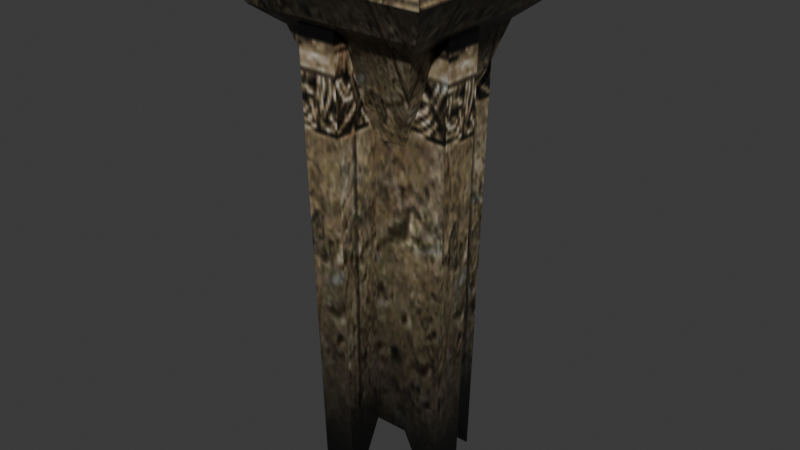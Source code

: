 # Source: reimported.blend  (saved by Blender 5.2.45; exported with 4.5.12 LTS)
import bpy
from mathutils import Matrix  # noqa: F401  (used for matrix-valued properties, if any)

bpy.ops.wm.read_factory_settings(use_empty=True)
scene = bpy.context.scene
scene.name = 'Object06'

# ---- collections
col_collection = bpy.data.collections.new('Collection'); scene.collection.children.link(col_collection)

# ---- images (referenced by path relative to the original .blend; pixels are not part of the script)
import os
ASSET_DIR = os.environ.get("B2B_ASSET_DIR", "")  # directory of the original .blend (textures are referenced by path, not embedded)
HERE = os.path.dirname(os.path.abspath(__file__))  # packed textures are extracted next to this script under _unpacked/

def load_image(name, relpath, width, height, colorspace="sRGB"):
    """Load a texture the original file referenced (path relative to the .blend, or extracted next to this script)."""
    p = next((c for c in (os.path.join(HERE, relpath), os.path.join(ASSET_DIR, relpath)) if relpath and os.path.exists(c)), "")
    if p:
        img = bpy.data.images.load(p, check_existing=True)
        img.name = name
    else:  # same state as the original file: an image datablock whose file is absent (Cycles renders it pink)
        img = bpy.data.images.new(name, width, height)
        img.source = "FILE"
        img.filepath = "//" + (relpath or name)
    img.colorspace_settings.name = colorspace
    return img
img_deep_wall04_jpg = load_image('deep_wall04.jpg', '_unpacked/deep_wall04.ad4b1182.jpg', 128, 128, 'sRGB')

# ---- materials (node trees are filled in below, after node groups)
mat_deep_wall04_jpg = bpy.data.materials.new('deep_wall04.jpg')
mat_deep_wall04_jpg.diffuse_color = (0.5813, 0.8371, 0.9981, 1.0)

# ---- material node trees
mat_deep_wall04_jpg.use_nodes = True; mat_deep_wall04_jpg.node_tree.nodes.clear()
_N = mat_deep_wall04_jpg.node_tree.nodes; _L = mat_deep_wall04_jpg.node_tree.links
n0 = _N.new('ShaderNodeBsdfPrincipled'); n0.name = 'Principled BSDF'; n0.location = (-200, 100)
n0.inputs[10].default_value = 0.005
n1 = _N.new('ShaderNodeOutputMaterial'); n1.name = 'Material Output'; n1.location = (200, 100)
n2 = _N.new('ShaderNodeTexImage'); n2.name = 'Image Texture'; n2.location = (-600, 100)
n2.image = img_deep_wall04_jpg
_L.new(n0.outputs[0], n1.inputs[0])
_L.new(n2.outputs[0], n0.inputs[0])
n1.is_active_output = True

# ---- world
world_world = bpy.data.worlds.new('World'); scene.world = world_world
world_world.use_nodes = True; world_world.node_tree.nodes.clear()
_N = world_world.node_tree.nodes; _L = world_world.node_tree.links
n0 = _N.new('ShaderNodeOutputWorld'); n0.name = 'World Output'; n0.location = (200, 100)
n1 = _N.new('ShaderNodeBackground'); n1.name = 'Background'; n1.location = (-200, 100)
n1.inputs[0].default_value = (0.05088, 0.05088, 0.05088, 1.0)
_L.new(n1.outputs[0], n0.inputs[0])
n0.is_active_output = True
world_world.color = (0.05088, 0.05088, 0.05088)
world_world.sun_shadow_jitter_overblur = 0.0

# ---- meshes
me_object06 = bpy.data.meshes.new('Object06')
me_object06.from_pydata([(-49.98, 49.99, -0.002996), (50.02, 49.99, -0.002996), (58.79, 59.0, -17.05), (-58.82, 59.0, -17.05), (17.95, 28.91, -70.0), (0.022, 18.16, -96.88), (-17.93, 28.91, -70.0), (31.38, 36.7, -45.0), (-31.38, 36.7, -45.0), (44.66, 48.82, -35.0), (31.38, 36.7, -45.0), (-31.38, 36.7, -45.0), (-44.68, 48.82, -35.0), (44.66, 48.82, -35.0), (-44.68, 48.82, -35.0), (-18.14, 18.16, -96.88), (-28.84, 28.91, -70.0), (-36.6, 36.7, -45.0), (-36.6, 36.7, -45.0), (-48.68, 48.82, -35.0), (-48.68, 48.82, -35.0), (18.18, 18.16, -96.88), (28.86, 28.91, -70.0), (36.6, 36.7, -45.0), (48.67, 48.82, -35.0), (36.6, 36.7, -45.0), (48.67, 48.82, -35.0), (0.022, 18.16, -258.5), (-18.14, 18.16, -258.5), (-0.7088, 46.38, -18.4), (20.9, 46.38, -18.4), (18.18, 38.36, -300.2), (0.022, 38.36, -300.2), (50.02, -49.99, -0.003004), (58.79, -59.2, -17.05), (58.79, -59.02, -17.05), (28.86, -18.06, -70.0), (18.18, 9e-06, -96.88), (28.86, 17.99, -70.0), (36.57, -31.57, -45.0), (36.57, 31.46, -45.0), (48.66, -44.97, -35.0), (36.57, -31.57, -45.0), (48.66, 44.81, -35.0), (48.66, -44.97, -35.0), (48.66, 44.81, -35.0), (28.87, -28.92, -70.0), (18.18, -18.16, -96.88), (28.87, -28.98, -70.0), (36.6, -36.71, -45.0), (36.62, -36.83, -45.0), (48.67, -48.83, -35.0), (48.67, -48.97, -35.0), (48.67, -48.97, -35.0), (36.62, -36.83, -45.0), (18.18, 2.3e-05, -258.5), (18.18, 18.16, -258.5), (44.7, 0.7329, -18.4), (44.7, -20.88, -18.4), (38.18, -18.16, -300.2), (38.18, 2.6e-05, -300.2), (-49.98, -49.99, -0.003004), (-58.82, -59.02, -17.05), (-17.93, -28.92, -70.0), (0.022, -18.16, -96.88), (17.95, -28.92, -70.0), (-31.38, -36.71, -45.0), (31.38, -36.71, -45.0), (-44.68, -48.83, -35.0), (-31.38, -36.71, -45.0), (44.66, -48.83, -35.0), (31.38, -36.71, -45.0), (-18.14, -18.16, -96.88), (-28.84, -28.92, -70.0), (-36.6, -36.71, -45.0), (-48.68, -48.83, -35.0), (-36.6, -36.71, -45.0), (-48.68, -48.83, -35.0), (0.022, -18.16, -258.5), (18.18, -18.16, -258.5), (-0.7088, -44.91, -18.4), (-22.32, -44.91, -18.4), (-18.14, -38.36, -300.2), (0.022, -38.36, -300.2), (-28.84, 18.0, -70.0), (-18.14, 9e-06, -96.88), (-28.84, -18.0, -70.0), (-36.58, 31.47, -45.0), (-36.58, -31.48, -45.0), (-48.67, 44.81, -35.0), (-36.58, 31.47, -45.0), (-48.67, -44.83, -35.0), (-48.67, 44.81, -35.0), (-48.67, -44.83, -35.0), (-36.58, -31.48, -45.0), (-18.14, 2.3e-05, -258.5), (-18.14, -18.16, -258.5), (-46.12, 0.7329, -18.4), (-46.12, 22.34, -18.4), (-38.14, 18.16, -300.2), (-38.14, 2.6e-05, -300.2)], [], [(0, 1, 2), (2, 3, 0), (4, 5, 6), (7, 4, 6), (7, 6, 8), (9, 10, 11), (9, 11, 12), (3, 2, 13), (3, 13, 14), (5, 15, 16), (5, 16, 6), (16, 17, 8), (16, 8, 6), (18, 19, 12), (18, 12, 11), (20, 3, 14), (21, 5, 4), (21, 4, 22), (4, 7, 23), (4, 23, 22), (10, 9, 24), (10, 24, 25), (13, 2, 26), (15, 5, 27), (27, 28, 15), (29, 30, 31), (31, 32, 29), (1, 33, 34), (34, 2, 1), (35, 34, 33), (36, 37, 38), (39, 36, 38), (39, 38, 40), (41, 42, 40), (41, 40, 43), (2, 34, 44), (2, 44, 45), (37, 21, 22), (37, 22, 38), (22, 23, 40), (22, 40, 38), (25, 24, 43), (25, 43, 40), (26, 2, 45), (46, 47, 48), (49, 46, 48), (49, 48, 50), (51, 49, 50), (51, 50, 52), (34, 35, 51), (34, 51, 53), (47, 37, 36), (47, 36, 48), (36, 39, 50), (36, 50, 48), (39, 41, 53), (39, 53, 54), (44, 34, 53), (21, 37, 55), (55, 56, 21), (57, 58, 59), (59, 60, 57), (33, 61, 62), (62, 35, 33), (63, 64, 65), (66, 63, 65), (66, 65, 67), (68, 69, 67), (68, 67, 70), (35, 62, 68), (35, 68, 70), (64, 47, 46), (64, 46, 65), (46, 49, 67), (46, 67, 65), (49, 51, 70), (49, 70, 71), (51, 35, 70), (72, 64, 63), (72, 63, 73), (63, 66, 74), (63, 74, 73), (66, 68, 75), (66, 75, 76), (68, 62, 77), (47, 64, 78), (78, 79, 47), (80, 81, 82), (82, 83, 80), (61, 0, 3), (3, 62, 61), (84, 85, 86), (87, 84, 86), (87, 86, 88), (89, 90, 88), (89, 88, 91), (62, 3, 92), (62, 92, 91), (85, 72, 73), (85, 73, 86), (73, 74, 88), (73, 88, 86), (74, 77, 93), (74, 93, 94), (77, 62, 91), (15, 85, 84), (15, 84, 16), (84, 87, 17), (84, 17, 16), (90, 89, 19), (90, 19, 18), (92, 3, 20), (72, 85, 95), (95, 96, 72), (97, 98, 99), (99, 100, 97), (27, 5, 29), (29, 32, 27), (15, 28, 99), (99, 98, 15), (21, 56, 31), (31, 30, 21), (55, 37, 57), (57, 60, 55), (47, 79, 59), (59, 58, 47), (78, 64, 80), (80, 83, 78), (72, 96, 82), (82, 81, 72), (95, 85, 97), (97, 100, 95)])
me_object06.polygons.foreach_set('use_smooth', [True] * 132)
_k = set([(0, 3), (1, 2), (2, 3), (2, 26), (2, 34), (3, 20), (3, 62), (4, 5), (4, 6), (4, 22), (4, 23), (5, 15), (5, 27), (6, 16), (10, 24), (12, 18), (15, 16), (15, 99), (16, 17), (16, 84), (17, 84), (18, 19), (19, 90), (21, 22), (21, 31), (21, 37), (22, 23), (22, 38), (24, 25), (25, 43), (27, 29), (29, 32), (30, 31), (33, 34), (33, 35), (34, 35), (34, 51), (34, 53), (35, 51), (35, 62), (36, 37), (36, 38), (36, 48), (36, 50), (37, 55), (46, 47), (46, 48), (46, 49), (46, 65), (47, 48), (47, 59), (47, 64), (47, 79), (48, 49), (48, 50), (49, 50), (49, 51), (49, 70), (50, 51), (51, 70), (55, 57), (57, 60), (58, 59), (61, 62), (62, 68), (62, 77), (63, 64), (63, 65), (63, 73), (63, 74), (64, 78), (68, 70), (72, 73), (72, 82), (72, 85), (72, 96), (73, 74), (73, 86), (78, 80), (80, 83), (81, 82), (84, 85), (84, 86), (85, 95), (95, 97), (97, 100), (98, 99)])
me_object06.attributes.new('sharp_edge', 'BOOLEAN', 'EDGE').data.foreach_set('value', [ (min(e.vertices), max(e.vertices)) in _k for e in me_object06.edges])
_uv = me_object06.uv_layers.new(name='Float2')
_uv.uv.foreach_set('vector', [0.0864, 0.9256, 0.9259, 0.9256, 0.9995, 0.9994, 0.9995, 0.9994, 0.0005, 0.9994, 0.0864, 0.9256, 0.3278, 0.5759, 0.4939, 0.7323, 0.6642, 0.5759, 0.1732, 0.4304, 0.3278, 0.5759, 0.6642, 0.5759, 0.1732, 0.4304, 0.6642, 0.5759, 0.8225, 0.4304, 0.1114, 0.3722, 0.1732, 0.4304, 0.8225, 0.4304, 0.1114, 0.3722, 0.8225, 0.4304, 0.8858, 0.3722, 0.9995, 0.2677, 0.0005, 0.2677, 0.1114, 0.3722, 0.9995, 0.2677, 0.1114, 0.3722, 0.8858, 0.3722, 0.4939, 0.7323, 0.6463, 0.7323, 0.7652, 0.5759, 0.4939, 0.7323, 0.7652, 0.5759, 0.6642, 0.5759, 0.7652, 0.5759, 0.8758, 0.4304, 0.8225, 0.4304, 0.7652, 0.5759, 0.8225, 0.4304, 0.6642, 0.5759, 0.8758, 0.4304, 0.9201, 0.3722, 0.8858, 0.3722, 0.8758, 0.4304, 0.8858, 0.3722, 0.8225, 0.4304, 0.9201, 0.3722, 0.9995, 0.2677, 0.8858, 0.3722, 0.3414, 0.7323, 0.4939, 0.7323, 0.3278, 0.5759, 0.3414, 0.7323, 0.3278, 0.5759, 0.2266, 0.5759, 0.3278, 0.5759, 0.1732, 0.4304, 0.1198, 0.4304, 0.3278, 0.5759, 0.1198, 0.4304, 0.2266, 0.5759, 0.1732, 0.4304, 0.1114, 0.3722, 0.07714, 0.3722, 0.1732, 0.4304, 0.07714, 0.3722, 0.1198, 0.4304, 0.1114, 0.3722, 0.0005, 0.2677, 0.07714, 0.3722, 0.3932, 0.7982, 0.5045, 0.7982, 0.5045, 0.1663, 0.5045, 0.1663, 0.3932, 0.1663, 0.3932, 0.7982, 0.5, 1.105, 0.6324, 1.105, 0.6158, 0.0131, 0.6158, 0.0131, 0.5045, 0.0131, 0.5, 1.105, 0.9102, 0.9295, 0.0791, 0.9295, 0.0047, 1.004, 0.0047, 1.004, 0.9953, 1.004, 0.9102, 0.9295, 0.002, 1.114, 0.0005, 1.114, 0.0755, 1.181, 0.6718, 0.5748, 0.5054, 0.7291, 0.3354, 0.5748, 0.8265, 0.4313, 0.6718, 0.5748, 0.3354, 0.5748, 0.8265, 0.4313, 0.3354, 0.5748, 0.1773, 0.4313, 0.8884, 0.3739, 0.8265, 0.4313, 0.1773, 0.4313, 0.8884, 0.3739, 0.1773, 0.4313, 0.114, 0.3739, 0.0005, 0.2709, 0.9995, 0.2709, 0.8884, 0.3739, 0.0005, 0.2709, 0.8884, 0.3739, 0.114, 0.3739, 0.5054, 0.7291, 0.3531, 0.7291, 0.2344, 0.5748, 0.5054, 0.7291, 0.2344, 0.5748, 0.3354, 0.5748, 0.2344, 0.5748, 0.1239, 0.4313, 0.1773, 0.4313, 0.2344, 0.5748, 0.1773, 0.4313, 0.3354, 0.5748, 0.1239, 0.4313, 0.07977, 0.3739, 0.114, 0.3739, 0.1239, 0.4313, 0.114, 0.3739, 0.1773, 0.4313, 0.07977, 0.3739, 0.0005, 0.2709, 0.114, 0.3739, 0.7722, 0.5748, 0.6576, 0.7291, 0.7727, 0.5748, 0.8788, 0.4313, 0.7722, 0.5748, 0.7727, 0.5748, 0.8788, 0.4313, 0.7727, 0.5748, 0.8798, 0.4313, 0.9215, 0.3739, 0.8788, 0.4313, 0.8798, 0.4313, 0.9215, 0.3739, 0.8798, 0.4313, 0.9226, 0.3739, 0.9995, 0.2709, 0.998, 0.2709, 0.9215, 0.3739, 0.9995, 0.2709, 0.9215, 0.3739, 0.9226, 0.3739, 0.6576, 0.7291, 0.5054, 0.7291, 0.6718, 0.5748, 0.6576, 0.7291, 0.6718, 0.5748, 0.7727, 0.5748, 0.6718, 0.5748, 0.8265, 0.4313, 0.8798, 0.4313, 0.6718, 0.5748, 0.8798, 0.4313, 0.7727, 0.5748, 0.8265, 0.4313, 0.8884, 0.3739, 0.9226, 0.3739, 0.8265, 0.4313, 0.9226, 0.3739, 0.8798, 0.4313, 0.8884, 0.3739, 0.9995, 0.2709, 0.9226, 0.3739, 0.6469, 0.799, 0.4946, 0.799, 0.4946, 0.1612, 0.4946, 0.1612, 0.6469, 0.1612, 0.6469, 0.799, 0.5008, 1.109, 0.3196, 1.109, 0.3424, 0.0066, 0.3424, 0.0066, 0.4946, 0.0066, 0.5008, 1.109, 0.9259, 0.9259, 0.0864, 0.9259, 0.0005, 0.9995, 0.0005, 0.9995, 0.9995, 0.9995, 0.9259, 0.9259, 0.6642, 0.5759, 0.4939, 0.7323, 0.3278, 0.5759, 0.8225, 0.4304, 0.6642, 0.5759, 0.3278, 0.5759, 0.8225, 0.4304, 0.3278, 0.5759, 0.1732, 0.4304, 0.8858, 0.3722, 0.8225, 0.4304, 0.1732, 0.4304, 0.8858, 0.3722, 0.1732, 0.4304, 0.1114, 0.3722, 0.0005, 0.2677, 0.9995, 0.2677, 0.8858, 0.3722, 0.0005, 0.2677, 0.8858, 0.3722, 0.1114, 0.3722, 0.4939, 0.7323, 0.3414, 0.7323, 0.2266, 0.5759, 0.4939, 0.7323, 0.2266, 0.5759, 0.3278, 0.5759, 0.2266, 0.5759, 0.1198, 0.4304, 0.1732, 0.4304, 0.2266, 0.5759, 0.1732, 0.4304, 0.3278, 0.5759, 0.1198, 0.4304, 0.07714, 0.3722, 0.1114, 0.3722, 0.1198, 0.4304, 0.1114, 0.3722, 0.1732, 0.4304, 0.07714, 0.3722, 0.0005, 0.2677, 0.1114, 0.3722, 0.6463, 0.7323, 0.4939, 0.7323, 0.6642, 0.5759, 0.6463, 0.7323, 0.6642, 0.5759, 0.7652, 0.5759, 0.6642, 0.5759, 0.8225, 0.4304, 0.8758, 0.4304, 0.6642, 0.5759, 0.8758, 0.4304, 0.7652, 0.5759, 0.8225, 0.4304, 0.8858, 0.3722, 0.9201, 0.3722, 0.8225, 0.4304, 0.9201, 0.3722, 0.8758, 0.4304, 0.8858, 0.3722, 0.9995, 0.2677, 0.9201, 0.3722, 0.6158, 0.7982, 0.5045, 0.7982, 0.5045, 0.1663, 0.5045, 0.1663, 0.6158, 0.1663, 0.6158, 0.7982, 0.5, 1.105, 0.3676, 1.105, 0.3932, 0.0131, 0.3932, 0.0131, 0.5045, 0.0131, 0.5, 1.105, 0.0791, 0.9258, 0.9102, 0.9258, 0.9953, 1.003, 0.9953, 1.003, 0.0063, 1.003, 0.0791, 0.9258, 0.3354, 0.5748, 0.5054, 0.7291, 0.6713, 0.5748, 0.1773, 0.4313, 0.3354, 0.5748, 0.6713, 0.5748, 0.1773, 0.4313, 0.6713, 0.5748, 0.8255, 0.4313, 0.114, 0.3739, 0.1773, 0.4313, 0.8255, 0.4313, 0.114, 0.3739, 0.8255, 0.4313, 0.8873, 0.3739, 0.998, 0.2709, 0.0005, 0.2709, 0.114, 0.3739, 0.998, 0.2709, 0.114, 0.3739, 0.8873, 0.3739, 0.5054, 0.7291, 0.6576, 0.7291, 0.7722, 0.5748, 0.5054, 0.7291, 0.7722, 0.5748, 0.6713, 0.5748, 0.7722, 0.5748, 0.8788, 0.4313, 0.8255, 0.4313, 0.7722, 0.5748, 0.8255, 0.4313, 0.6713, 0.5748, 0.8788, 0.4313, 0.9215, 0.3739, 0.8873, 0.3739, 0.8788, 0.4313, 0.8873, 0.3739, 0.8255, 0.4313, 0.9215, 0.3739, 0.998, 0.2709, 0.8873, 0.3739, 0.3531, 0.7291, 0.5054, 0.7291, 0.3354, 0.5748, 0.3531, 0.7291, 0.3354, 0.5748, 0.2344, 0.5748, 0.3354, 0.5748, 0.1773, 0.4313, 0.1239, 0.4313, 0.3354, 0.5748, 0.1239, 0.4313, 0.2344, 0.5748, 0.1773, 0.4313, 0.114, 0.3739, 0.07977, 0.3739, 0.1773, 0.4313, 0.07977, 0.3739, 0.1239, 0.4313, 0.114, 0.3739, 0.0005, 0.2709, 0.07977, 0.3739, 0.3424, 0.799, 0.4946, 0.799, 0.4946, 0.1612, 0.4946, 0.1612, 0.3424, 0.1612, 0.3424, 0.799, 0.5008, 1.109, 0.6819, 1.109, 0.6469, 0.0066, 0.6469, 0.0066, 0.4946, 0.0066, 0.5008, 1.109, 0.6469, 0.1612, 0.6469, 0.799, 0.8834, 1.109, 0.8834, 1.109, 0.8162, -0.0031, 0.6469, 0.1612, 0.3932, 0.7982, 0.3932, 0.1663, 0.2706, 0.0035, 0.2706, 0.0035, 0.2217, 1.105, 0.3932, 0.7982, 0.6469, 0.799, 0.6469, 0.1612, 0.8162, -0.0031, 0.8162, -0.0031, 0.8834, 1.109, 0.6469, 0.799, 0.6158, 0.1663, 0.6158, 0.7982, 0.7783, 1.105, 0.7783, 1.105, 0.7383, 0.0035, 0.6158, 0.1663, 0.6158, 0.7982, 0.6158, 0.1663, 0.7383, 0.0035, 0.7383, 0.0035, 0.7783, 1.105, 0.6158, 0.7982, 0.3424, 0.1612, 0.3424, 0.799, 0.1181, 1.109, 0.1181, 1.109, 0.1731, -0.0031, 0.3424, 0.1612, 0.3424, 0.799, 0.3424, 0.1612, 0.1731, -0.0031, 0.1731, -0.0031, 0.1181, 1.109, 0.3424, 0.799, 0.3932, 0.1663, 0.3932, 0.7982, 0.2217, 1.105, 0.2217, 1.105, 0.2706, 0.0035, 0.3932, 0.1663])
me_object06.materials.append(mat_deep_wall04_jpg)
me_object06.update()
me_object06.normals_split_custom_set([tuple(v) for v in zip(*[iter([2.362e-08, 0.8862, 0.4633, 1.122e-07, 0.8862, 0.4633, -4.257e-08, 0.8862, 0.4633, -4.257e-08, 0.8862, 0.4633, 1.029e-07, 0.8862, 0.4633, 2.362e-08, 0.8862, 0.4633, 0.0, 0.9285, -0.3714, 0.0, 0.9285, -0.3714, 0.0, 0.9285, -0.3714, 0.0, 0.9547, -0.2975, 0.0, 0.9547, -0.2975, 0.0, 0.9547, -0.2975, 0.0, 0.9547, -0.2975, 0.0, 0.9547, -0.2975, 0.0, 0.9547, -0.2975, 0.0, 0.6366, -0.7712, 0.0, 0.6366, -0.7712, 0.0, 0.6366, -0.7712, 0.0, 0.6366, -0.7712, 0.0, 0.6366, -0.7712, 0.0, 0.6366, -0.7712, 0.0, 0.8698, -0.4934, 0.0, 0.8698, -0.4934, 0.0, 0.8698, -0.4934, 0.0, 0.8698, -0.4934, 0.0, 0.8698, -0.4934, 0.0, 0.8698, -0.4934, 0.0, 0.9285, -0.3714, 0.0, 0.9285, -0.3714, 0.0, 0.9285, -0.3714, 0.0, 0.9285, -0.3714, 0.0, 0.9285, -0.3714, 0.0, 0.9285, -0.3714, 0.0, 0.9547, -0.2975, 0.0, 0.9547, -0.2975, 0.0, 0.9547, -0.2975, 0.0, 0.9547, -0.2975, 0.0, 0.9547, -0.2975, 0.0, 0.9547, -0.2975, 0.0, 0.6366, -0.7712, 0.0, 0.6366, -0.7712, 0.0, 0.6366, -0.7712, 0.0, 0.6366, -0.7712, 0.0, 0.6366, -0.7712, 0.0, 0.6366, -0.7712, 0.0, 0.8698, -0.4934, 0.0, 0.8698, -0.4934, 0.0, 0.8698, -0.4934, 0.0, 0.9285, -0.3714, 0.0, 0.9285, -0.3714, 0.0, 0.9285, -0.3714, 0.0, 0.9285, -0.3714, 0.0, 0.9285, -0.3714, 0.0, 0.9285, -0.3714, 0.0, 0.9547, -0.2975, 0.0, 0.9547, -0.2975, 0.0, 0.9547, -0.2975, 0.0, 0.9547, -0.2975, 0.0, 0.9547, -0.2975, 0.0, 0.9547, -0.2975, 0.0, 0.6366, -0.7712, 0.0, 0.6366, -0.7712, 0.0, 0.6366, -0.7712, 0.0, 0.6366, -0.7712, 0.0, 0.6366, -0.7712, 0.0, 0.6366, -0.7712, 0.0, 0.8698, -0.4934, 0.0, 0.8698, -0.4934, 0.0, 0.8698, -0.4934, -4.501e-09, 1.0, 6.593e-08, 0.0, 1.0, 6.238e-08, 0.0, 1.0, 1.01e-07, 0.0, 1.0, 1.01e-07, -4.839e-08, 1.0, 8.6e-08, -4.501e-09, 1.0, 6.593e-08, 0.0, 0.9996, -0.02846, 0.0, 0.9996, -0.02846, 0.0, 0.9996, -0.02846, 0.0, 0.9996, -0.02846, 0.0, 0.9996, -0.02846, 0.0, 0.9996, -0.02846, 0.8893, -4.37e-08, 0.4574, 0.8893, 6.367e-08, 0.4574, 0.8893, 4.549e-08, 0.4574, 0.8893, 4.549e-08, 0.4574, 0.8893, -5.387e-08, 0.4574, 0.8893, -4.37e-08, 0.4574, -0.8893, 0.0, -0.4574, -0.8893, 0.0, -0.4574, -0.8893, 0.0, -0.4574, 0.9294, 1.171e-07, -0.3691, 0.9295, -0.0003425, -0.3689, 0.9294, -2.703e-06, -0.3691, 0.9556, 0.0007509, -0.2946, 0.9565, 0.006603, -0.2917, 0.9555, -0.0002167, -0.2948, 0.9556, 0.0007509, -0.2946, 0.9555, -0.0002167, -0.2948, 0.9556, -0.0003419, -0.2948, 0.6375, 1.047e-07, -0.7705, 0.6375, 1.235e-07, -0.7705, 0.639, -0.002379, -0.7692, 0.6375, 1.047e-07, -0.7705, 0.639, -0.002379, -0.7692, 0.6391, -0.002531, -0.7691, 0.8711, -0.000652, -0.4911, 0.8712, 0.001096, -0.4909, 0.871, 0.0004461, -0.4913, 0.8711, -0.000652, -0.4911, 0.871, 0.0004461, -0.4913, 0.8711, -0.0006316, -0.4911, 0.9295, -0.0003425, -0.3689, 0.9293, 0.0, -0.3693, 0.9295, -0.000391, -0.3689, 0.9295, -0.0003425, -0.3689, 0.9295, -0.000391, -0.3689, 0.9294, -2.703e-06, -0.3691, 0.9557, -0.003726, -0.2944, 0.9557, -0.004813, -0.2943, 0.9556, -0.0003419, -0.2948, 0.9557, -0.003726, -0.2944, 0.9556, -0.0003419, -0.2948, 0.9555, -0.0002167, -0.2948, 0.6385, -0.0005645, -0.7696, 0.6385, -0.0005645, -0.7696, 0.6385, -0.0005645, -0.7696, 0.6396, -0.003221, -0.7687, 0.6391, -0.002531, -0.7691, 0.639, -0.002379, -0.7692, 0.8711, -0.0007695, -0.4911, 0.8711, -0.000652, -0.4911, 0.8711, -0.0006316, -0.4911, -0.9373, -0.08771, 0.3374, -0.9373, -0.08771, 0.3374, -0.9373, -0.08771, 0.3374, -0.959, -0.08971, 0.2688, -0.959, -0.08971, 0.2688, -0.959, -0.08971, 0.2688, -0.9551, -0.1698, 0.2429, -0.9551, -0.1698, 0.2429, -0.9551, -0.1698, 0.2429, -0.7048, -0.1253, 0.6983, -0.7048, -0.1253, 0.6983, -0.7048, -0.1253, 0.6983, -0.6464, -0.01288, 0.7629, -0.6464, -0.01288, 0.7629, -0.6464, -0.01288, 0.7629, -0.8709, 0.0, 0.4914, -0.8709, 0.0, 0.4914, -0.8709, 0.0, 0.4914, -0.8751, -0.01745, 0.4837, -0.8751, -0.01745, 0.4837, -0.8751, -0.01745, 0.4837, 0.9294, 0.0007898, -0.3691, 0.9294, 0.0, -0.3691, 0.9294, 0.0003639, -0.3691, 0.9294, 0.0007898, -0.3691, 0.9294, 0.0003639, -0.3691, 0.9294, 0.001145, -0.3691, 0.9565, 0.006603, -0.2917, 0.9556, 0.0007509, -0.2946, 0.9568, 0.00904, -0.2905, 0.9552, 0.001178, -0.2959, 0.9552, 0.001178, -0.2959, 0.9552, 0.001178, -0.2959, 0.6392, 0.002259, -0.7691, 0.6382, 0.00106, -0.7699, 0.6415, 0.004957, -0.7671, 0.6392, 0.002259, -0.7691, 0.6415, 0.004957, -0.7671, 0.6424, 0.006069, -0.7663, 0.871, 0.0004461, -0.4913, 0.8712, 0.001096, -0.4909, 0.8714, 0.001451, -0.4907, 1.0, 0.0, 0.0, 1.0, 0.0, 0.0, 1.0, 0.0, 0.0, 1.0, 0.0, 0.0, 1.0, 0.0, 0.0, 1.0, 0.0, 0.0, 0.9997, 0.0, -0.02313, 0.9997, 0.0, -0.02313, 0.9997, 0.0, -0.02313, 0.9997, 0.0, -0.02313, 0.9997, 0.0, -0.02313, 0.9997, 0.0, -0.02313, -3.917e-08, -0.8858, 0.4641, 2.747e-08, -0.8858, 0.4641, 1.611e-07, -0.8858, 0.4641, 1.611e-07, -0.8858, 0.4641, 2.073e-07, -0.8858, 0.4641, -3.917e-08, -0.8858, 0.4641, 0.0, -0.9284, -0.3716, 0.0, -0.9284, -0.3716, 0.0, -0.9284, -0.3716, 0.0, -0.9547, -0.2977, 0.0, -0.9547, -0.2977, 0.0, -0.9547, -0.2977, 0.0, -0.9547, -0.2977, 0.0, -0.9547, -0.2977, 0.0, -0.9547, -0.2977, 0.0, -0.6365, -0.7713, 0.0, -0.6365, -0.7713, 0.0, -0.6365, -0.7713, 0.0, -0.6365, -0.7713, 0.0, -0.6365, -0.7713, 0.0, -0.6365, -0.7713, 0.0, -0.8697, -0.4936, 0.0, -0.8697, -0.4936, 0.0, -0.8697, -0.4936, 0.0, -0.8697, -0.4936, 0.0, -0.8697, -0.4936, 0.0, -0.8697, -0.4936, 0.0, -0.9284, -0.3716, 0.0, -0.9284, -0.3716, 0.0, -0.9284, -0.3716, 0.0, -0.9284, -0.3716, 0.0, -0.9284, -0.3716, 0.0, -0.9284, -0.3716, 0.0, -0.9547, -0.2977, 0.0, -0.9547, -0.2977, 0.0, -0.9547, -0.2977, 0.0, -0.9547, -0.2977, 0.0, -0.9547, -0.2977, 0.0, -0.9547, -0.2977, 0.0, -0.6365, -0.7713, 0.0, -0.6365, -0.7713, 0.0, -0.6365, -0.7713, 0.0, -0.6365, -0.7713, 0.0, -0.6365, -0.7713, 0.0, -0.6365, -0.7713, 0.0, -0.8697, -0.4936, 0.0, -0.8697, -0.4936, 0.0, -0.8697, -0.4936, 0.0, -0.9284, -0.3716, 0.0, -0.9284, -0.3716, 0.0, -0.9284, -0.3716, 0.0, -0.9284, -0.3716, 0.0, -0.9284, -0.3716, 0.0, -0.9284, -0.3716, 0.0, -0.9547, -0.2977, 0.0, -0.9547, -0.2977, 0.0, -0.9547, -0.2977, 0.0, -0.9547, -0.2977, 0.0, -0.9547, -0.2977, 0.0, -0.9547, -0.2977, 0.0, -0.6365, -0.7713, 0.0, -0.6365, -0.7713, 0.0, -0.6365, -0.7713, 0.0, -0.6365, -0.7713, 0.0, -0.6365, -0.7713, 0.0, -0.6365, -0.7713, 0.0, -0.8697, -0.4936, 0.0, -0.8697, -0.4936, 0.0, -0.8697, -0.4936, 6.745e-09, -0.988, -0.1543, 0.0, -0.9383, -0.346, 0.0, -1.0, 5.213e-07, 0.0, -1.0, 5.213e-07, 0.0, -1.0, 5.198e-07, 6.745e-09, -0.988, -0.1543, 0.0, -0.9997, -0.02326, 0.0, -0.9997, -0.02326, 0.0, -0.9997, -0.02326, 0.0, -0.9997, -0.02326, 0.0, -0.9997, -0.02326, 0.0, -0.9997, -0.02326, -0.8877, -6.394e-07, 0.4604, -0.8877, 0.0, 0.4604, -0.8877, -1.078e-07, 0.4604, -0.8877, -1.078e-07, 0.4604, -0.8877, -7.001e-07, 0.4604, -0.8877, -6.394e-07, 0.4604, -0.9291, -7.032e-07, -0.3698, -0.9292, 0.0003259, -0.3697, -0.9292, 0.00031, -0.3696, -0.9553, -0.0002882, -0.2956, -0.9556, -0.002305, -0.2946, -0.9553, 0.0001637, -0.2957, -0.9553, -0.0002882, -0.2956, -0.9553, 0.0001637, -0.2957, -0.9553, 0.0002379, -0.2956, -0.6372, -2.069e-05, -0.7707, -0.6372, -2.121e-05, -0.7707, -0.6372, -5.293e-07, -0.7707, -0.6372, -2.069e-05, -0.7707, -0.6372, -5.293e-07, -0.7707, -0.6372, -5.206e-07, -0.7707, -0.8706, 0.0003507, -0.4919, -0.8706, -0.000345, -0.4919, -0.8706, -0.0001609, -0.492, -0.8706, 0.0003507, -0.4919, -0.8706, -0.0001609, -0.492, -0.8706, 0.00018, -0.492, -0.9292, 0.0003259, -0.3697, -0.929, 0.0, -0.37, -0.9292, 0.0002962, -0.3697, -0.9292, 0.0003259, -0.3697, -0.9292, 0.0002962, -0.3697, -0.9292, 0.00031, -0.3696, -0.9554, 0.002852, -0.2953, -0.9554, 0.003665, -0.2952, -0.9553, 0.0002379, -0.2956, -0.9554, 0.002852, -0.2953, -0.9553, 0.0002379, -0.2956, -0.9553, 0.0001637, -0.2957, -0.6382, 0.0009247, -0.7699, -0.638, 0.0004299, -0.7701, -0.6385, 0.001867, -0.7696, -0.6382, 0.0009247, -0.7699, -0.6385, 0.001867, -0.7696, -0.6388, 0.002451, -0.7694, -0.8707, 0.0005859, -0.4918, -0.8706, 0.0003507, -0.4919, -0.8706, 0.00018, -0.492, -0.9291, -0.0004118, -0.3698, -0.9291, 0.0, -0.3698, -0.9291, -0.0002989, -0.3698, -0.9291, -0.0004118, -0.3698, -0.9291, -0.0002989, -0.3698, -0.9291, -0.0004063, -0.3698, -0.9556, -0.002305, -0.2946, -0.9553, -0.0002882, -0.2956, -0.9558, -0.003254, -0.2942, -0.9552, -0.0004175, -0.2961, -0.9552, -0.0004175, -0.2961, -0.9552, -0.0004175, -0.2961, -0.6372, -2.121e-05, -0.7707, -0.6372, -2.069e-05, -0.7707, -0.6374, -0.00038, -0.7705, -0.6389, -0.002175, -0.7693, -0.6389, -0.002175, -0.7693, -0.6389, -0.002175, -0.7693, -0.8706, -0.0001609, -0.492, -0.8706, -0.000345, -0.4919, -0.8707, -0.0005208, -0.4918, -0.9879, -7.21e-08, -0.1551, -0.9377, 3.01e-08, -0.3475, -1.0, 0.0, 0.0, -1.0, 0.0, 0.0, -1.0, 0.0, 0.0, -0.9879, -7.21e-08, -0.1551, -0.9996, 0.0, -0.02832, -0.9996, 0.0, -0.02832, -0.9996, 0.0, -0.02832, -0.9996, 0.0, -0.02832, -0.9996, 0.0, -0.02832, -0.9996, 0.0, -0.02832, -0.9997, -0.02637, 1.547e-08, -0.9997, -0.02637, -4.37e-08, -0.9997, -0.02637, -8.844e-09, -1.0, -0.00505, -0.00245, -1.0, -0.00505, -0.00245, -1.0, -0.00505, -0.00245, -4.501e-09, 1.0, 6.593e-08, -4.839e-08, 1.0, 8.6e-08, -7.661e-08, 1.0, 7.552e-08, 0.1153, 0.9933, -0.01132, 0.1153, 0.9933, -0.01132, 0.1153, 0.9933, -0.01132, 1.0, 0.0, 0.0, 1.0, 0.0, 0.0, 1.0, 0.0, 0.0, 0.9971, -0.07596, -0.007499, 0.9971, -0.07577, -0.007494, 0.9971, -0.07596, -0.007499, -0.02715, 0.9996, -2.275e-08, -0.02715, 0.9996, 2.087e-08, -0.02729, 0.9996, -9.364e-09, -0.005167, 1.0, -0.002481, -0.005167, 1.0, -0.002481, -0.005167, 1.0, -0.002481, 1.201e-06, -1.0, 5.475e-07, 1.201e-06, -1.0, 5.475e-07, 1.201e-06, -1.0, 5.475e-07, -0.07854, -0.9969, -0.007725, -0.07854, -0.9969, -0.007725, -0.07854, -0.9969, -0.007725, 0.9996, -0.0273, 1.499e-08, 0.9996, -0.0273, 1.499e-08, 0.9996, -0.0273, 1.499e-08, 1.0, -0.005102, 0.002475, 1.0, -0.005102, 0.002475, 1.0, -0.005102, 0.002475, -1.0, -3.739e-08, 0.0, -1.0, -3.739e-08, 0.0, -1.0, -3.739e-08, 0.0, -0.9925, 0.1214, -0.0119, -0.9925, 0.1214, -0.0119, -0.9925, 0.1214, -0.0119, -0.02618, -0.9997, -8.642e-08, -0.02618, -0.9997, -8.642e-08, -0.02618, -0.9997, -8.642e-08, -0.005114, -1.0, 0.002456, -0.005114, -1.0, 0.002456, -0.005114, -1.0, 0.002456])] * 3)])
arm_object06_skeleton = bpy.data.armatures.new('Object06_skeleton')  # bones are not reproduced

# ---- objects
ob_object06_skeleton = bpy.data.objects.new('Object06_skeleton', arm_object06_skeleton)
ob_object06 = bpy.data.objects.new('Object06', me_object06)

# ---- transforms, parenting, visibility, modifiers, constraints
ob_object06_skeleton.location = (0.0, 0.0, 0.0)
ob_object06_skeleton.show_in_front = True
ob_object06.parent = ob_object06_skeleton
ob_object06.location = (0.0, 0.0, 0.0)
_vg = ob_object06.vertex_groups.new(name='Box13')
_vg.add([0, 1, 2, 3, 4, 5, 6, 7, 8, 9, 10, 11, 12, 13, 14, 15, 16, 17, 18, 19, 20, 21, 22, 23, 24, 25, 26, 27, 28, 29, 30, 31, 32, 33, 34, 35, 36, 37, 38, 39, 40, 41, 42, 43, 44, 45, 46, 47, 48, 49, 50, 51, 52, 53, 54, 55, 56, 57, 58, 59, 60, 61, 62, 63, 64, 65, 66, 67, 68, 69, 70, 71, 72, 73, 74, 75, 76, 77, 78, 79, 80, 81, 82, 83, 84, 85, 86, 87, 88, 89, 90, 91, 92, 93, 94, 95, 96, 97, 98, 99, 100], 1.0, 'REPLACE')
_m = ob_object06.modifiers.new('Armature', 'ARMATURE')
_m.object = ob_object06_skeleton

# ---- collection membership
scene.collection.objects.link(ob_object06_skeleton)
scene.collection.objects.link(ob_object06)

# ---- scene / render settings (as saved in the file)
scene.frame_start = 0; scene.frame_end = 0; scene.frame_set(0)
scene.render.engine = 'BLENDER_EEVEE_NEXT'
scene.render.bake_bias = 0.0
scene.render.bake_samples = 0
scene.render.compositor_device = 'GPU'
scene.eevee.use_volume_custom_range = False
scene.eevee.fast_gi_thickness_near = 0.1
scene.eevee.fast_gi_thickness_far = 0.0
scene.eevee.ray_tracing_options.screen_trace_thickness = 0.1
bpy.context.view_layer.update()

# ---- added for rendering (the .blend has no active camera and no usable light): camera, sun
cam_auto = bpy.data.cameras.new('AutoCamera')
cam_auto.lens = 50.0
cam_auto.sensor_width = 36.0
cam_auto.clip_end = 5575.38
ob_auto_camera = bpy.data.objects.new('AutoCamera', cam_auto)
scene.collection.objects.link(ob_auto_camera)
ob_auto_camera.location = (317.672, -381.325, 104.068)
ob_auto_camera.rotation_euler = (1.09748, -7.21219e-08, 0.694738)
scene.camera = ob_auto_camera
light_auto_sun = bpy.data.lights.new('AutoSun', 'SUN')
light_auto_sun.energy = 3.0
light_auto_sun.angle = 0.0523599
ob_auto_sun = bpy.data.objects.new('AutoSun', light_auto_sun)
scene.collection.objects.link(ob_auto_sun)
ob_auto_sun.rotation_euler = (0.872665, 0.174533, 0.523599)
bpy.context.view_layer.update()

